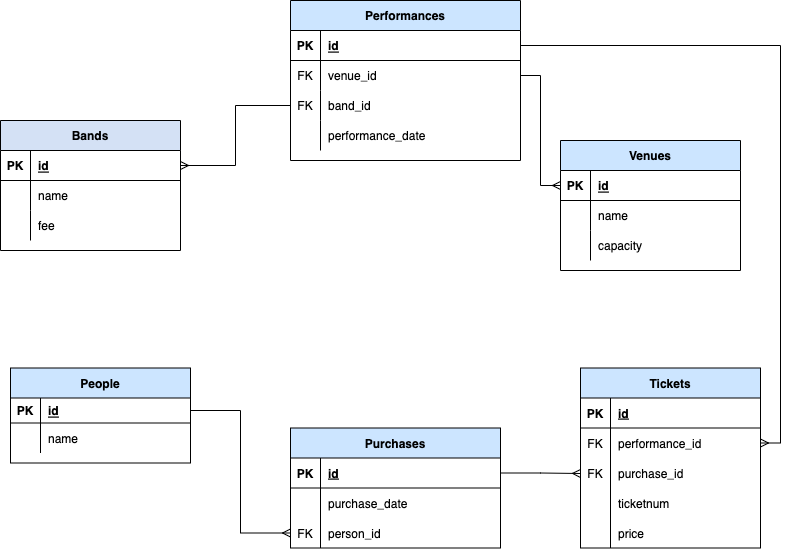

The diagram above was exported from draw.io. Its source (the exported page's mxGraphModel, read from the mxfile embedded in the PNG):
<mxGraphModel dx="946" dy="672" grid="1" gridSize="10" guides="1" tooltips="1" connect="1" arrows="1" fold="1" page="1" pageScale="1" pageWidth="850" pageHeight="1100" math="0" shadow="0" extFonts="Permanent Marker^https://fonts.googleapis.com/css?family=Permanent+Marker">
  <root>
    <mxCell id="0" />
    <mxCell id="1" parent="0" />
    <mxCell id="n40_FW3RsfCCFBrn7MH9-1" value="Bands" style="shape=table;startSize=30;container=1;collapsible=1;childLayout=tableLayout;fixedRows=1;rowLines=0;fontStyle=1;align=center;resizeLast=1;fillColor=#D4E1F5;" parent="1" vertex="1">
      <mxGeometry x="30" y="160" width="180" height="130" as="geometry" />
    </mxCell>
    <mxCell id="n40_FW3RsfCCFBrn7MH9-2" value="" style="shape=tableRow;horizontal=0;startSize=0;swimlaneHead=0;swimlaneBody=0;fillColor=none;collapsible=0;dropTarget=0;points=[[0,0.5],[1,0.5]];portConstraint=eastwest;top=0;left=0;right=0;bottom=1;" parent="n40_FW3RsfCCFBrn7MH9-1" vertex="1">
      <mxGeometry y="30" width="180" height="30" as="geometry" />
    </mxCell>
    <mxCell id="n40_FW3RsfCCFBrn7MH9-3" value="PK" style="shape=partialRectangle;connectable=0;fillColor=none;top=0;left=0;bottom=0;right=0;fontStyle=1;overflow=hidden;" parent="n40_FW3RsfCCFBrn7MH9-2" vertex="1">
      <mxGeometry width="30" height="30" as="geometry">
        <mxRectangle width="30" height="30" as="alternateBounds" />
      </mxGeometry>
    </mxCell>
    <mxCell id="n40_FW3RsfCCFBrn7MH9-4" value="id" style="shape=partialRectangle;connectable=0;fillColor=none;top=0;left=0;bottom=0;right=0;align=left;spacingLeft=6;fontStyle=5;overflow=hidden;" parent="n40_FW3RsfCCFBrn7MH9-2" vertex="1">
      <mxGeometry x="30" width="150" height="30" as="geometry">
        <mxRectangle width="150" height="30" as="alternateBounds" />
      </mxGeometry>
    </mxCell>
    <mxCell id="n40_FW3RsfCCFBrn7MH9-5" value="" style="shape=tableRow;horizontal=0;startSize=0;swimlaneHead=0;swimlaneBody=0;fillColor=none;collapsible=0;dropTarget=0;points=[[0,0.5],[1,0.5]];portConstraint=eastwest;top=0;left=0;right=0;bottom=0;" parent="n40_FW3RsfCCFBrn7MH9-1" vertex="1">
      <mxGeometry y="60" width="180" height="30" as="geometry" />
    </mxCell>
    <mxCell id="n40_FW3RsfCCFBrn7MH9-6" value="" style="shape=partialRectangle;connectable=0;fillColor=none;top=0;left=0;bottom=0;right=0;editable=1;overflow=hidden;" parent="n40_FW3RsfCCFBrn7MH9-5" vertex="1">
      <mxGeometry width="30" height="30" as="geometry">
        <mxRectangle width="30" height="30" as="alternateBounds" />
      </mxGeometry>
    </mxCell>
    <mxCell id="n40_FW3RsfCCFBrn7MH9-7" value="name" style="shape=partialRectangle;connectable=0;fillColor=none;top=0;left=0;bottom=0;right=0;align=left;spacingLeft=6;overflow=hidden;" parent="n40_FW3RsfCCFBrn7MH9-5" vertex="1">
      <mxGeometry x="30" width="150" height="30" as="geometry">
        <mxRectangle width="150" height="30" as="alternateBounds" />
      </mxGeometry>
    </mxCell>
    <mxCell id="n40_FW3RsfCCFBrn7MH9-8" value="" style="shape=tableRow;horizontal=0;startSize=0;swimlaneHead=0;swimlaneBody=0;fillColor=none;collapsible=0;dropTarget=0;points=[[0,0.5],[1,0.5]];portConstraint=eastwest;top=0;left=0;right=0;bottom=0;" parent="n40_FW3RsfCCFBrn7MH9-1" vertex="1">
      <mxGeometry y="90" width="180" height="30" as="geometry" />
    </mxCell>
    <mxCell id="n40_FW3RsfCCFBrn7MH9-9" value="" style="shape=partialRectangle;connectable=0;fillColor=none;top=0;left=0;bottom=0;right=0;editable=1;overflow=hidden;" parent="n40_FW3RsfCCFBrn7MH9-8" vertex="1">
      <mxGeometry width="30" height="30" as="geometry">
        <mxRectangle width="30" height="30" as="alternateBounds" />
      </mxGeometry>
    </mxCell>
    <mxCell id="n40_FW3RsfCCFBrn7MH9-10" value="fee" style="shape=partialRectangle;connectable=0;fillColor=none;top=0;left=0;bottom=0;right=0;align=left;spacingLeft=6;overflow=hidden;" parent="n40_FW3RsfCCFBrn7MH9-8" vertex="1">
      <mxGeometry x="30" width="150" height="30" as="geometry">
        <mxRectangle width="150" height="30" as="alternateBounds" />
      </mxGeometry>
    </mxCell>
    <mxCell id="n40_FW3RsfCCFBrn7MH9-14" value="Venues" style="shape=table;startSize=30;container=1;collapsible=1;childLayout=tableLayout;fixedRows=1;rowLines=0;fontStyle=1;align=center;resizeLast=1;fillColor=#CCE5FF;" parent="1" vertex="1">
      <mxGeometry x="590" y="180" width="180" height="130" as="geometry" />
    </mxCell>
    <mxCell id="n40_FW3RsfCCFBrn7MH9-15" value="" style="shape=tableRow;horizontal=0;startSize=0;swimlaneHead=0;swimlaneBody=0;fillColor=none;collapsible=0;dropTarget=0;points=[[0,0.5],[1,0.5]];portConstraint=eastwest;top=0;left=0;right=0;bottom=1;" parent="n40_FW3RsfCCFBrn7MH9-14" vertex="1">
      <mxGeometry y="30" width="180" height="30" as="geometry" />
    </mxCell>
    <mxCell id="n40_FW3RsfCCFBrn7MH9-16" value="PK" style="shape=partialRectangle;connectable=0;fillColor=none;top=0;left=0;bottom=0;right=0;fontStyle=1;overflow=hidden;" parent="n40_FW3RsfCCFBrn7MH9-15" vertex="1">
      <mxGeometry width="30" height="30" as="geometry">
        <mxRectangle width="30" height="30" as="alternateBounds" />
      </mxGeometry>
    </mxCell>
    <mxCell id="n40_FW3RsfCCFBrn7MH9-17" value="id" style="shape=partialRectangle;connectable=0;fillColor=none;top=0;left=0;bottom=0;right=0;align=left;spacingLeft=6;fontStyle=5;overflow=hidden;" parent="n40_FW3RsfCCFBrn7MH9-15" vertex="1">
      <mxGeometry x="30" width="150" height="30" as="geometry">
        <mxRectangle width="150" height="30" as="alternateBounds" />
      </mxGeometry>
    </mxCell>
    <mxCell id="n40_FW3RsfCCFBrn7MH9-18" value="" style="shape=tableRow;horizontal=0;startSize=0;swimlaneHead=0;swimlaneBody=0;fillColor=none;collapsible=0;dropTarget=0;points=[[0,0.5],[1,0.5]];portConstraint=eastwest;top=0;left=0;right=0;bottom=0;" parent="n40_FW3RsfCCFBrn7MH9-14" vertex="1">
      <mxGeometry y="60" width="180" height="30" as="geometry" />
    </mxCell>
    <mxCell id="n40_FW3RsfCCFBrn7MH9-19" value="" style="shape=partialRectangle;connectable=0;fillColor=none;top=0;left=0;bottom=0;right=0;editable=1;overflow=hidden;" parent="n40_FW3RsfCCFBrn7MH9-18" vertex="1">
      <mxGeometry width="30" height="30" as="geometry">
        <mxRectangle width="30" height="30" as="alternateBounds" />
      </mxGeometry>
    </mxCell>
    <mxCell id="n40_FW3RsfCCFBrn7MH9-20" value="name" style="shape=partialRectangle;connectable=0;fillColor=none;top=0;left=0;bottom=0;right=0;align=left;spacingLeft=6;overflow=hidden;" parent="n40_FW3RsfCCFBrn7MH9-18" vertex="1">
      <mxGeometry x="30" width="150" height="30" as="geometry">
        <mxRectangle width="150" height="30" as="alternateBounds" />
      </mxGeometry>
    </mxCell>
    <mxCell id="n40_FW3RsfCCFBrn7MH9-21" value="" style="shape=tableRow;horizontal=0;startSize=0;swimlaneHead=0;swimlaneBody=0;fillColor=none;collapsible=0;dropTarget=0;points=[[0,0.5],[1,0.5]];portConstraint=eastwest;top=0;left=0;right=0;bottom=0;" parent="n40_FW3RsfCCFBrn7MH9-14" vertex="1">
      <mxGeometry y="90" width="180" height="30" as="geometry" />
    </mxCell>
    <mxCell id="n40_FW3RsfCCFBrn7MH9-22" value="" style="shape=partialRectangle;connectable=0;fillColor=none;top=0;left=0;bottom=0;right=0;editable=1;overflow=hidden;" parent="n40_FW3RsfCCFBrn7MH9-21" vertex="1">
      <mxGeometry width="30" height="30" as="geometry">
        <mxRectangle width="30" height="30" as="alternateBounds" />
      </mxGeometry>
    </mxCell>
    <mxCell id="n40_FW3RsfCCFBrn7MH9-23" value="capacity" style="shape=partialRectangle;connectable=0;fillColor=none;top=0;left=0;bottom=0;right=0;align=left;spacingLeft=6;overflow=hidden;" parent="n40_FW3RsfCCFBrn7MH9-21" vertex="1">
      <mxGeometry x="30" width="150" height="30" as="geometry">
        <mxRectangle width="150" height="30" as="alternateBounds" />
      </mxGeometry>
    </mxCell>
    <mxCell id="n40_FW3RsfCCFBrn7MH9-27" value="Performances" style="shape=table;startSize=30;container=1;collapsible=1;childLayout=tableLayout;fixedRows=1;rowLines=0;fontStyle=1;align=center;resizeLast=1;fillColor=#CCE5FF;" parent="1" vertex="1">
      <mxGeometry x="320" y="40" width="230" height="160" as="geometry" />
    </mxCell>
    <mxCell id="n40_FW3RsfCCFBrn7MH9-28" value="" style="shape=tableRow;horizontal=0;startSize=0;swimlaneHead=0;swimlaneBody=0;fillColor=none;collapsible=0;dropTarget=0;points=[[0,0.5],[1,0.5]];portConstraint=eastwest;top=0;left=0;right=0;bottom=1;" parent="n40_FW3RsfCCFBrn7MH9-27" vertex="1">
      <mxGeometry y="30" width="230" height="30" as="geometry" />
    </mxCell>
    <mxCell id="n40_FW3RsfCCFBrn7MH9-29" value="PK" style="shape=partialRectangle;connectable=0;fillColor=none;top=0;left=0;bottom=0;right=0;fontStyle=1;overflow=hidden;" parent="n40_FW3RsfCCFBrn7MH9-28" vertex="1">
      <mxGeometry width="30" height="30" as="geometry">
        <mxRectangle width="30" height="30" as="alternateBounds" />
      </mxGeometry>
    </mxCell>
    <mxCell id="n40_FW3RsfCCFBrn7MH9-30" value="id" style="shape=partialRectangle;connectable=0;fillColor=none;top=0;left=0;bottom=0;right=0;align=left;spacingLeft=6;fontStyle=5;overflow=hidden;" parent="n40_FW3RsfCCFBrn7MH9-28" vertex="1">
      <mxGeometry x="30" width="200" height="30" as="geometry">
        <mxRectangle width="200" height="30" as="alternateBounds" />
      </mxGeometry>
    </mxCell>
    <mxCell id="n40_FW3RsfCCFBrn7MH9-31" value="" style="shape=tableRow;horizontal=0;startSize=0;swimlaneHead=0;swimlaneBody=0;fillColor=none;collapsible=0;dropTarget=0;points=[[0,0.5],[1,0.5]];portConstraint=eastwest;top=0;left=0;right=0;bottom=0;" parent="n40_FW3RsfCCFBrn7MH9-27" vertex="1">
      <mxGeometry y="60" width="230" height="30" as="geometry" />
    </mxCell>
    <mxCell id="n40_FW3RsfCCFBrn7MH9-32" value="FK" style="shape=partialRectangle;connectable=0;fillColor=none;top=0;left=0;bottom=0;right=0;editable=1;overflow=hidden;" parent="n40_FW3RsfCCFBrn7MH9-31" vertex="1">
      <mxGeometry width="30" height="30" as="geometry">
        <mxRectangle width="30" height="30" as="alternateBounds" />
      </mxGeometry>
    </mxCell>
    <mxCell id="n40_FW3RsfCCFBrn7MH9-33" value="venue_id" style="shape=partialRectangle;connectable=0;fillColor=none;top=0;left=0;bottom=0;right=0;align=left;spacingLeft=6;overflow=hidden;" parent="n40_FW3RsfCCFBrn7MH9-31" vertex="1">
      <mxGeometry x="30" width="200" height="30" as="geometry">
        <mxRectangle width="200" height="30" as="alternateBounds" />
      </mxGeometry>
    </mxCell>
    <mxCell id="n40_FW3RsfCCFBrn7MH9-34" value="" style="shape=tableRow;horizontal=0;startSize=0;swimlaneHead=0;swimlaneBody=0;fillColor=none;collapsible=0;dropTarget=0;points=[[0,0.5],[1,0.5]];portConstraint=eastwest;top=0;left=0;right=0;bottom=0;" parent="n40_FW3RsfCCFBrn7MH9-27" vertex="1">
      <mxGeometry y="90" width="230" height="30" as="geometry" />
    </mxCell>
    <mxCell id="n40_FW3RsfCCFBrn7MH9-35" value="FK" style="shape=partialRectangle;connectable=0;fillColor=none;top=0;left=0;bottom=0;right=0;editable=1;overflow=hidden;" parent="n40_FW3RsfCCFBrn7MH9-34" vertex="1">
      <mxGeometry width="30" height="30" as="geometry">
        <mxRectangle width="30" height="30" as="alternateBounds" />
      </mxGeometry>
    </mxCell>
    <mxCell id="n40_FW3RsfCCFBrn7MH9-36" value="band_id" style="shape=partialRectangle;connectable=0;fillColor=none;top=0;left=0;bottom=0;right=0;align=left;spacingLeft=6;overflow=hidden;" parent="n40_FW3RsfCCFBrn7MH9-34" vertex="1">
      <mxGeometry x="30" width="200" height="30" as="geometry">
        <mxRectangle width="200" height="30" as="alternateBounds" />
      </mxGeometry>
    </mxCell>
    <mxCell id="n40_FW3RsfCCFBrn7MH9-37" value="" style="shape=tableRow;horizontal=0;startSize=0;swimlaneHead=0;swimlaneBody=0;fillColor=none;collapsible=0;dropTarget=0;points=[[0,0.5],[1,0.5]];portConstraint=eastwest;top=0;left=0;right=0;bottom=0;" parent="n40_FW3RsfCCFBrn7MH9-27" vertex="1">
      <mxGeometry y="120" width="230" height="30" as="geometry" />
    </mxCell>
    <mxCell id="n40_FW3RsfCCFBrn7MH9-38" value="" style="shape=partialRectangle;connectable=0;fillColor=none;top=0;left=0;bottom=0;right=0;editable=1;overflow=hidden;" parent="n40_FW3RsfCCFBrn7MH9-37" vertex="1">
      <mxGeometry width="30" height="30" as="geometry">
        <mxRectangle width="30" height="30" as="alternateBounds" />
      </mxGeometry>
    </mxCell>
    <mxCell id="n40_FW3RsfCCFBrn7MH9-39" value="performance_date" style="shape=partialRectangle;connectable=0;fillColor=none;top=0;left=0;bottom=0;right=0;align=left;spacingLeft=6;overflow=hidden;" parent="n40_FW3RsfCCFBrn7MH9-37" vertex="1">
      <mxGeometry x="30" width="200" height="30" as="geometry">
        <mxRectangle width="200" height="30" as="alternateBounds" />
      </mxGeometry>
    </mxCell>
    <mxCell id="n40_FW3RsfCCFBrn7MH9-41" value="Tickets" style="shape=table;startSize=30;container=1;collapsible=1;childLayout=tableLayout;fixedRows=1;rowLines=0;fontStyle=1;align=center;resizeLast=1;fillColor=#CCE5FF;" parent="1" vertex="1">
      <mxGeometry x="610" y="407.5" width="180" height="180" as="geometry" />
    </mxCell>
    <mxCell id="n40_FW3RsfCCFBrn7MH9-42" value="" style="shape=tableRow;horizontal=0;startSize=0;swimlaneHead=0;swimlaneBody=0;fillColor=none;collapsible=0;dropTarget=0;points=[[0,0.5],[1,0.5]];portConstraint=eastwest;top=0;left=0;right=0;bottom=1;" parent="n40_FW3RsfCCFBrn7MH9-41" vertex="1">
      <mxGeometry y="30" width="180" height="30" as="geometry" />
    </mxCell>
    <mxCell id="n40_FW3RsfCCFBrn7MH9-43" value="PK" style="shape=partialRectangle;connectable=0;fillColor=none;top=0;left=0;bottom=0;right=0;fontStyle=1;overflow=hidden;" parent="n40_FW3RsfCCFBrn7MH9-42" vertex="1">
      <mxGeometry width="30" height="30" as="geometry">
        <mxRectangle width="30" height="30" as="alternateBounds" />
      </mxGeometry>
    </mxCell>
    <mxCell id="n40_FW3RsfCCFBrn7MH9-44" value="id" style="shape=partialRectangle;connectable=0;fillColor=none;top=0;left=0;bottom=0;right=0;align=left;spacingLeft=6;fontStyle=5;overflow=hidden;" parent="n40_FW3RsfCCFBrn7MH9-42" vertex="1">
      <mxGeometry x="30" width="150" height="30" as="geometry">
        <mxRectangle width="150" height="30" as="alternateBounds" />
      </mxGeometry>
    </mxCell>
    <mxCell id="n40_FW3RsfCCFBrn7MH9-45" value="" style="shape=tableRow;horizontal=0;startSize=0;swimlaneHead=0;swimlaneBody=0;fillColor=none;collapsible=0;dropTarget=0;points=[[0,0.5],[1,0.5]];portConstraint=eastwest;top=0;left=0;right=0;bottom=0;" parent="n40_FW3RsfCCFBrn7MH9-41" vertex="1">
      <mxGeometry y="60" width="180" height="30" as="geometry" />
    </mxCell>
    <mxCell id="n40_FW3RsfCCFBrn7MH9-46" value="FK" style="shape=partialRectangle;connectable=0;fillColor=none;top=0;left=0;bottom=0;right=0;editable=1;overflow=hidden;" parent="n40_FW3RsfCCFBrn7MH9-45" vertex="1">
      <mxGeometry width="30" height="30" as="geometry">
        <mxRectangle width="30" height="30" as="alternateBounds" />
      </mxGeometry>
    </mxCell>
    <mxCell id="n40_FW3RsfCCFBrn7MH9-47" value="performance_id" style="shape=partialRectangle;connectable=0;fillColor=none;top=0;left=0;bottom=0;right=0;align=left;spacingLeft=6;overflow=hidden;" parent="n40_FW3RsfCCFBrn7MH9-45" vertex="1">
      <mxGeometry x="30" width="150" height="30" as="geometry">
        <mxRectangle width="150" height="30" as="alternateBounds" />
      </mxGeometry>
    </mxCell>
    <mxCell id="n40_FW3RsfCCFBrn7MH9-48" value="" style="shape=tableRow;horizontal=0;startSize=0;swimlaneHead=0;swimlaneBody=0;fillColor=none;collapsible=0;dropTarget=0;points=[[0,0.5],[1,0.5]];portConstraint=eastwest;top=0;left=0;right=0;bottom=0;" parent="n40_FW3RsfCCFBrn7MH9-41" vertex="1">
      <mxGeometry y="90" width="180" height="30" as="geometry" />
    </mxCell>
    <mxCell id="n40_FW3RsfCCFBrn7MH9-49" value="FK" style="shape=partialRectangle;connectable=0;fillColor=none;top=0;left=0;bottom=0;right=0;editable=1;overflow=hidden;" parent="n40_FW3RsfCCFBrn7MH9-48" vertex="1">
      <mxGeometry width="30" height="30" as="geometry">
        <mxRectangle width="30" height="30" as="alternateBounds" />
      </mxGeometry>
    </mxCell>
    <mxCell id="n40_FW3RsfCCFBrn7MH9-50" value="purchase_id" style="shape=partialRectangle;connectable=0;fillColor=none;top=0;left=0;bottom=0;right=0;align=left;spacingLeft=6;overflow=hidden;" parent="n40_FW3RsfCCFBrn7MH9-48" vertex="1">
      <mxGeometry x="30" width="150" height="30" as="geometry">
        <mxRectangle width="150" height="30" as="alternateBounds" />
      </mxGeometry>
    </mxCell>
    <mxCell id="n40_FW3RsfCCFBrn7MH9-51" value="" style="shape=tableRow;horizontal=0;startSize=0;swimlaneHead=0;swimlaneBody=0;fillColor=none;collapsible=0;dropTarget=0;points=[[0,0.5],[1,0.5]];portConstraint=eastwest;top=0;left=0;right=0;bottom=0;" parent="n40_FW3RsfCCFBrn7MH9-41" vertex="1">
      <mxGeometry y="120" width="180" height="30" as="geometry" />
    </mxCell>
    <mxCell id="n40_FW3RsfCCFBrn7MH9-52" value="" style="shape=partialRectangle;connectable=0;fillColor=none;top=0;left=0;bottom=0;right=0;editable=1;overflow=hidden;" parent="n40_FW3RsfCCFBrn7MH9-51" vertex="1">
      <mxGeometry width="30" height="30" as="geometry">
        <mxRectangle width="30" height="30" as="alternateBounds" />
      </mxGeometry>
    </mxCell>
    <mxCell id="n40_FW3RsfCCFBrn7MH9-53" value="ticketnum" style="shape=partialRectangle;connectable=0;fillColor=none;top=0;left=0;bottom=0;right=0;align=left;spacingLeft=6;overflow=hidden;" parent="n40_FW3RsfCCFBrn7MH9-51" vertex="1">
      <mxGeometry x="30" width="150" height="30" as="geometry">
        <mxRectangle width="150" height="30" as="alternateBounds" />
      </mxGeometry>
    </mxCell>
    <mxCell id="n40_FW3RsfCCFBrn7MH9-80" value="" style="shape=tableRow;horizontal=0;startSize=0;swimlaneHead=0;swimlaneBody=0;fillColor=none;collapsible=0;dropTarget=0;points=[[0,0.5],[1,0.5]];portConstraint=eastwest;top=0;left=0;right=0;bottom=0;" parent="n40_FW3RsfCCFBrn7MH9-41" vertex="1">
      <mxGeometry y="150" width="180" height="30" as="geometry" />
    </mxCell>
    <mxCell id="n40_FW3RsfCCFBrn7MH9-81" value="" style="shape=partialRectangle;connectable=0;fillColor=none;top=0;left=0;bottom=0;right=0;editable=1;overflow=hidden;" parent="n40_FW3RsfCCFBrn7MH9-80" vertex="1">
      <mxGeometry width="30" height="30" as="geometry">
        <mxRectangle width="30" height="30" as="alternateBounds" />
      </mxGeometry>
    </mxCell>
    <mxCell id="n40_FW3RsfCCFBrn7MH9-82" value="price" style="shape=partialRectangle;connectable=0;fillColor=none;top=0;left=0;bottom=0;right=0;align=left;spacingLeft=6;overflow=hidden;" parent="n40_FW3RsfCCFBrn7MH9-80" vertex="1">
      <mxGeometry x="30" width="150" height="30" as="geometry">
        <mxRectangle width="150" height="30" as="alternateBounds" />
      </mxGeometry>
    </mxCell>
    <mxCell id="tSe_U7ksDP-hP04P2lEV-4" style="edgeStyle=orthogonalEdgeStyle;rounded=0;orthogonalLoop=1;jettySize=auto;html=1;endArrow=ERmany;endFill=0;exitX=1;exitY=0.5;exitDx=0;exitDy=0;" edge="1" parent="1" source="n40_FW3RsfCCFBrn7MH9-55">
      <mxGeometry relative="1" as="geometry">
        <mxPoint x="610" y="513" as="targetPoint" />
      </mxGeometry>
    </mxCell>
    <mxCell id="n40_FW3RsfCCFBrn7MH9-54" value="Purchases" style="shape=table;startSize=30;container=1;collapsible=1;childLayout=tableLayout;fixedRows=1;rowLines=0;fontStyle=1;align=center;resizeLast=1;fillColor=#CCE5FF;" parent="1" vertex="1">
      <mxGeometry x="320" y="467.5" width="210" height="120" as="geometry" />
    </mxCell>
    <mxCell id="n40_FW3RsfCCFBrn7MH9-55" value="" style="shape=tableRow;horizontal=0;startSize=0;swimlaneHead=0;swimlaneBody=0;fillColor=none;collapsible=0;dropTarget=0;points=[[0,0.5],[1,0.5]];portConstraint=eastwest;top=0;left=0;right=0;bottom=1;" parent="n40_FW3RsfCCFBrn7MH9-54" vertex="1">
      <mxGeometry y="30" width="210" height="30" as="geometry" />
    </mxCell>
    <mxCell id="n40_FW3RsfCCFBrn7MH9-56" value="PK" style="shape=partialRectangle;connectable=0;fillColor=none;top=0;left=0;bottom=0;right=0;fontStyle=1;overflow=hidden;" parent="n40_FW3RsfCCFBrn7MH9-55" vertex="1">
      <mxGeometry width="30" height="30" as="geometry">
        <mxRectangle width="30" height="30" as="alternateBounds" />
      </mxGeometry>
    </mxCell>
    <mxCell id="n40_FW3RsfCCFBrn7MH9-57" value="id" style="shape=partialRectangle;connectable=0;fillColor=none;top=0;left=0;bottom=0;right=0;align=left;spacingLeft=6;fontStyle=5;overflow=hidden;" parent="n40_FW3RsfCCFBrn7MH9-55" vertex="1">
      <mxGeometry x="30" width="180" height="30" as="geometry">
        <mxRectangle width="180" height="30" as="alternateBounds" />
      </mxGeometry>
    </mxCell>
    <mxCell id="n40_FW3RsfCCFBrn7MH9-58" value="" style="shape=tableRow;horizontal=0;startSize=0;swimlaneHead=0;swimlaneBody=0;fillColor=none;collapsible=0;dropTarget=0;points=[[0,0.5],[1,0.5]];portConstraint=eastwest;top=0;left=0;right=0;bottom=0;" parent="n40_FW3RsfCCFBrn7MH9-54" vertex="1">
      <mxGeometry y="60" width="210" height="30" as="geometry" />
    </mxCell>
    <mxCell id="n40_FW3RsfCCFBrn7MH9-59" value="" style="shape=partialRectangle;connectable=0;fillColor=none;top=0;left=0;bottom=0;right=0;editable=1;overflow=hidden;" parent="n40_FW3RsfCCFBrn7MH9-58" vertex="1">
      <mxGeometry width="30" height="30" as="geometry">
        <mxRectangle width="30" height="30" as="alternateBounds" />
      </mxGeometry>
    </mxCell>
    <mxCell id="n40_FW3RsfCCFBrn7MH9-60" value="purchase_date" style="shape=partialRectangle;connectable=0;fillColor=none;top=0;left=0;bottom=0;right=0;align=left;spacingLeft=6;overflow=hidden;" parent="n40_FW3RsfCCFBrn7MH9-58" vertex="1">
      <mxGeometry x="30" width="180" height="30" as="geometry">
        <mxRectangle width="180" height="30" as="alternateBounds" />
      </mxGeometry>
    </mxCell>
    <mxCell id="n40_FW3RsfCCFBrn7MH9-61" value="" style="shape=tableRow;horizontal=0;startSize=0;swimlaneHead=0;swimlaneBody=0;fillColor=none;collapsible=0;dropTarget=0;points=[[0,0.5],[1,0.5]];portConstraint=eastwest;top=0;left=0;right=0;bottom=0;" parent="n40_FW3RsfCCFBrn7MH9-54" vertex="1">
      <mxGeometry y="90" width="210" height="30" as="geometry" />
    </mxCell>
    <mxCell id="n40_FW3RsfCCFBrn7MH9-62" value="FK" style="shape=partialRectangle;connectable=0;fillColor=none;top=0;left=0;bottom=0;right=0;editable=1;overflow=hidden;" parent="n40_FW3RsfCCFBrn7MH9-61" vertex="1">
      <mxGeometry width="30" height="30" as="geometry">
        <mxRectangle width="30" height="30" as="alternateBounds" />
      </mxGeometry>
    </mxCell>
    <mxCell id="n40_FW3RsfCCFBrn7MH9-63" value="person_id" style="shape=partialRectangle;connectable=0;fillColor=none;top=0;left=0;bottom=0;right=0;align=left;spacingLeft=6;overflow=hidden;" parent="n40_FW3RsfCCFBrn7MH9-61" vertex="1">
      <mxGeometry x="30" width="180" height="30" as="geometry">
        <mxRectangle width="180" height="30" as="alternateBounds" />
      </mxGeometry>
    </mxCell>
    <mxCell id="n40_FW3RsfCCFBrn7MH9-67" value="People" style="shape=table;startSize=30;container=1;collapsible=1;childLayout=tableLayout;fixedRows=1;rowLines=0;fontStyle=1;align=center;resizeLast=1;fillColor=#CCE5FF;" parent="1" vertex="1">
      <mxGeometry x="40" y="407.5" width="180" height="95" as="geometry" />
    </mxCell>
    <mxCell id="n40_FW3RsfCCFBrn7MH9-68" value="" style="shape=tableRow;horizontal=0;startSize=0;swimlaneHead=0;swimlaneBody=0;fillColor=none;collapsible=0;dropTarget=0;points=[[0,0.5],[1,0.5]];portConstraint=eastwest;top=0;left=0;right=0;bottom=1;" parent="n40_FW3RsfCCFBrn7MH9-67" vertex="1">
      <mxGeometry y="30" width="180" height="25" as="geometry" />
    </mxCell>
    <mxCell id="n40_FW3RsfCCFBrn7MH9-69" value="PK" style="shape=partialRectangle;connectable=0;fillColor=none;top=0;left=0;bottom=0;right=0;fontStyle=1;overflow=hidden;" parent="n40_FW3RsfCCFBrn7MH9-68" vertex="1">
      <mxGeometry width="30" height="25" as="geometry">
        <mxRectangle width="30" height="25" as="alternateBounds" />
      </mxGeometry>
    </mxCell>
    <mxCell id="n40_FW3RsfCCFBrn7MH9-70" value="id" style="shape=partialRectangle;connectable=0;fillColor=none;top=0;left=0;bottom=0;right=0;align=left;spacingLeft=6;fontStyle=5;overflow=hidden;" parent="n40_FW3RsfCCFBrn7MH9-68" vertex="1">
      <mxGeometry x="30" width="150" height="25" as="geometry">
        <mxRectangle width="150" height="25" as="alternateBounds" />
      </mxGeometry>
    </mxCell>
    <mxCell id="n40_FW3RsfCCFBrn7MH9-71" value="" style="shape=tableRow;horizontal=0;startSize=0;swimlaneHead=0;swimlaneBody=0;fillColor=none;collapsible=0;dropTarget=0;points=[[0,0.5],[1,0.5]];portConstraint=eastwest;top=0;left=0;right=0;bottom=0;" parent="n40_FW3RsfCCFBrn7MH9-67" vertex="1">
      <mxGeometry y="55" width="180" height="30" as="geometry" />
    </mxCell>
    <mxCell id="n40_FW3RsfCCFBrn7MH9-72" value="" style="shape=partialRectangle;connectable=0;fillColor=none;top=0;left=0;bottom=0;right=0;editable=1;overflow=hidden;" parent="n40_FW3RsfCCFBrn7MH9-71" vertex="1">
      <mxGeometry width="30" height="30" as="geometry">
        <mxRectangle width="30" height="30" as="alternateBounds" />
      </mxGeometry>
    </mxCell>
    <mxCell id="n40_FW3RsfCCFBrn7MH9-73" value="name" style="shape=partialRectangle;connectable=0;fillColor=none;top=0;left=0;bottom=0;right=0;align=left;spacingLeft=6;overflow=hidden;" parent="n40_FW3RsfCCFBrn7MH9-71" vertex="1">
      <mxGeometry x="30" width="150" height="30" as="geometry">
        <mxRectangle width="150" height="30" as="alternateBounds" />
      </mxGeometry>
    </mxCell>
    <mxCell id="n40_FW3RsfCCFBrn7MH9-98" style="edgeStyle=orthogonalEdgeStyle;rounded=0;orthogonalLoop=1;jettySize=auto;html=1;entryX=1;entryY=0.5;entryDx=0;entryDy=0;endArrow=ERmany;endFill=0;" parent="1" source="n40_FW3RsfCCFBrn7MH9-34" target="n40_FW3RsfCCFBrn7MH9-2" edge="1">
      <mxGeometry relative="1" as="geometry" />
    </mxCell>
    <mxCell id="tSe_U7ksDP-hP04P2lEV-1" style="edgeStyle=orthogonalEdgeStyle;rounded=0;orthogonalLoop=1;jettySize=auto;html=1;entryX=0;entryY=0.5;entryDx=0;entryDy=0;endArrow=ERmany;endFill=0;" edge="1" parent="1" source="n40_FW3RsfCCFBrn7MH9-31" target="n40_FW3RsfCCFBrn7MH9-15">
      <mxGeometry relative="1" as="geometry" />
    </mxCell>
    <mxCell id="tSe_U7ksDP-hP04P2lEV-3" style="edgeStyle=orthogonalEdgeStyle;rounded=0;orthogonalLoop=1;jettySize=auto;html=1;entryX=1;entryY=0.5;entryDx=0;entryDy=0;endArrow=ERmany;endFill=0;" edge="1" parent="1" source="n40_FW3RsfCCFBrn7MH9-28" target="n40_FW3RsfCCFBrn7MH9-45">
      <mxGeometry relative="1" as="geometry" />
    </mxCell>
    <mxCell id="tSe_U7ksDP-hP04P2lEV-5" style="edgeStyle=orthogonalEdgeStyle;rounded=0;orthogonalLoop=1;jettySize=auto;html=1;entryX=0;entryY=0.5;entryDx=0;entryDy=0;endArrow=ERmany;endFill=0;" edge="1" parent="1" source="n40_FW3RsfCCFBrn7MH9-68" target="n40_FW3RsfCCFBrn7MH9-61">
      <mxGeometry relative="1" as="geometry" />
    </mxCell>
  </root>
</mxGraphModel>